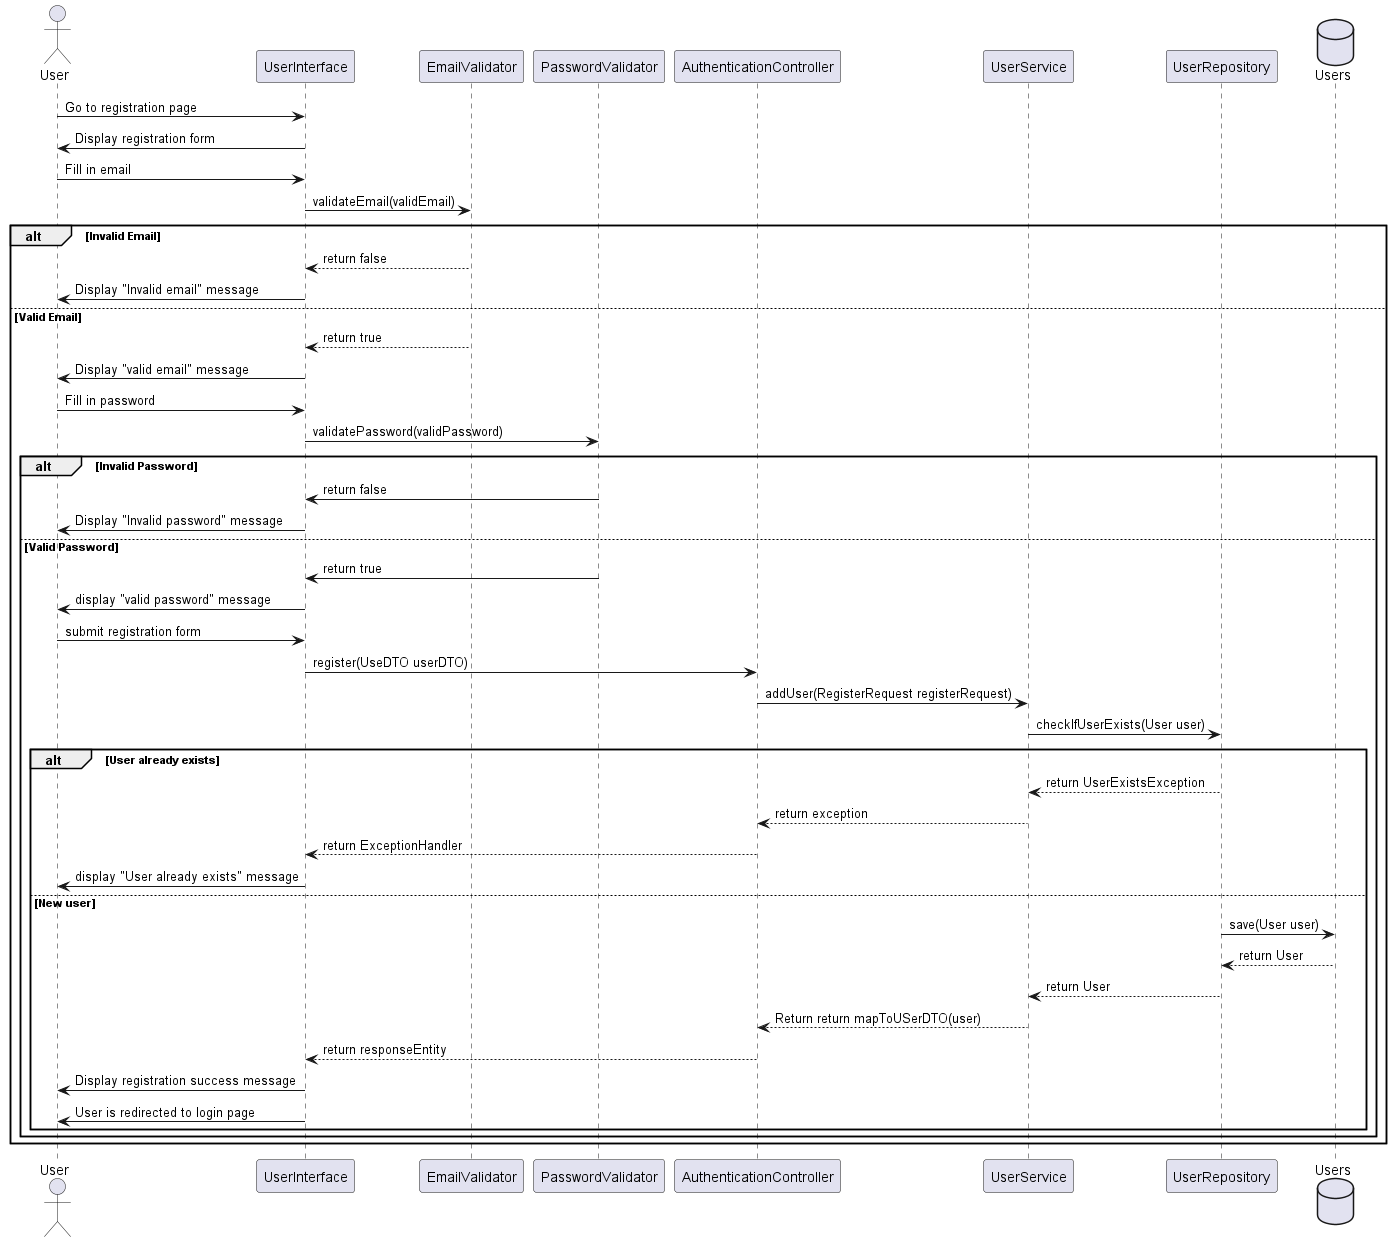

The diagram above was rendered by PlantUML. Its source (embedded in the PNG):
@startuml
actor User
participant "UserInterface" as UI
participant "EmailValidator" as EmailValidator
participant "PasswordValidator" as PasswordValidator
participant "AuthenticationController" as AuthController
participant "UserService" as UserService
participant "UserRepository" as UserRepo
database "Users" as UsersDB

User -> UI: Go to registration page
UI -> User: Display registration form
User -> UI: Fill in email
UI -> EmailValidator: validateEmail(validEmail)
alt Invalid Email
    EmailValidator --> UI: return false
    UI -> User: Display "Invalid email" message
else Valid Email
    EmailValidator --> UI: return true
    UI -> User: Display "valid email" message
    User -> UI: Fill in password
    UI -> PasswordValidator: validatePassword(validPassword)
    alt Invalid Password
        PasswordValidator -> UI: return false
        UI -> User: Display "Invalid password" message
    else Valid Password
        PasswordValidator -> UI: return true
        UI -> User: display "valid password" message
        User -> UI: submit registration form
        UI -> AuthController: register(UseDTO userDTO)
        AuthController -> UserService: addUser(RegisterRequest registerRequest)
        UserService -> UserRepo: checkIfUserExists(User user)
        alt User already exists
            UserRepo --> UserService: return UserExistsException
            UserService --> AuthController: return exception
            AuthController --> UI: return ExceptionHandler
            UI -> User: display "User already exists" message
        else New user
            UserRepo -> UsersDB: save(User user)
            UsersDB --> UserRepo: return User
            UserRepo --> UserService: return User
            UserService --> AuthController: Return return mapToUSerDTO(user)
            AuthController --> UI: return responseEntity
            UI -> User: Display registration success message
            UI -> User: User is redirected to login page
        end
    end
end
@enduml